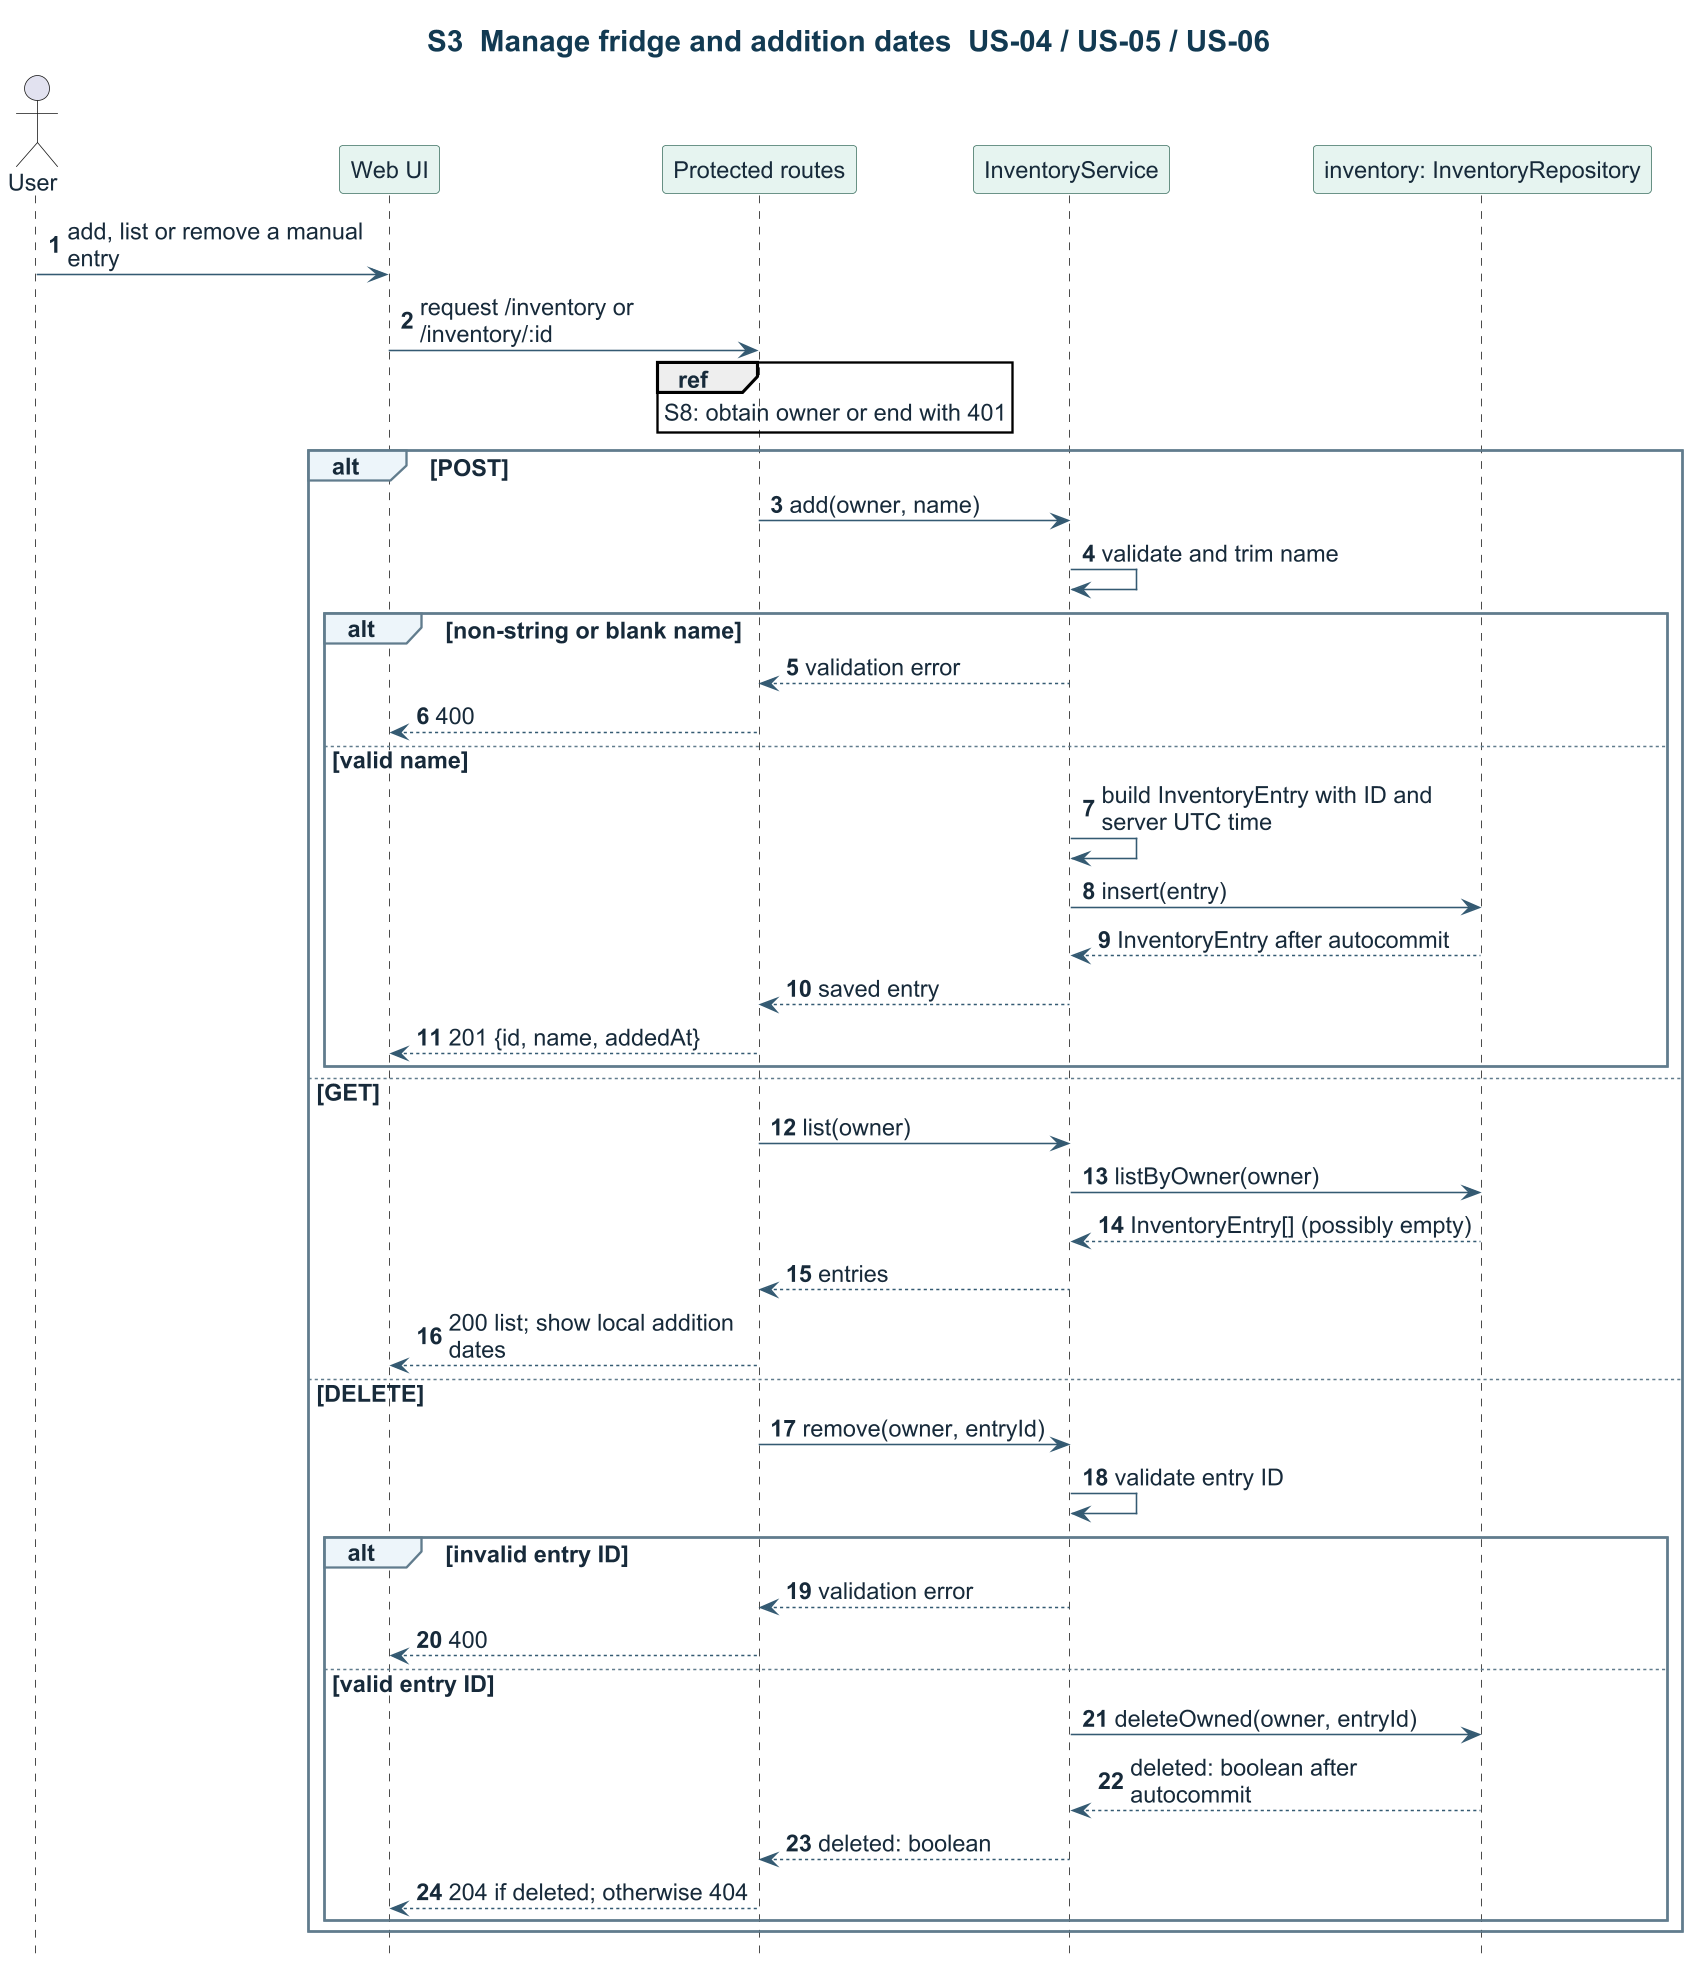

The diagram above was rendered by PlantUML. Its source (embedded in the PNG):
@startuml
title S3  Manage fridge and addition dates  US-04 / US-05 / US-06
skinparam backgroundColor #FFFFFF
skinparam defaultFontName Arial
skinparam defaultFontColor #172A3A
skinparam defaultFontSize 15
skinparam ArrowColor #345A72
skinparam Shadowing false
skinparam dpi 150
skinparam TitleFontColor #123A52
skinparam TitleFontSize 19
skinparam ClassBackgroundColor #EDF5FA
skinparam ClassBorderColor #456F89
skinparam ComponentBackgroundColor #EDF5FA
skinparam ComponentBorderColor #456F89
skinparam PackageBorderColor #456F89
skinparam ParticipantBackgroundColor #E6F4F0
skinparam ParticipantBorderColor #417364
skinparam SequenceGroupBackgroundColor #EDF5FA
skinparam SequenceGroupBorderColor #617C8D
hide footbox
autonumber
skinparam maxMessageSize 220
actor User
participant "Web UI" as UI
participant "Protected routes" as API

participant InventoryService as Inventory
participant "inventory: InventoryRepository" as Entries
User -> UI : add, list or remove a manual entry
UI -> API : request /inventory or /inventory/:id
ref over API : S8: obtain owner or end with 401
alt POST
  API -> Inventory : add(owner, name)
  Inventory -> Inventory : validate and trim name
  alt non-string or blank name
    Inventory --> API : validation error
    API --> UI : 400
  else valid name
    Inventory -> Inventory : build InventoryEntry with ID and server UTC time
    Inventory -> Entries : insert(entry)
    Entries --> Inventory : InventoryEntry after autocommit
    Inventory --> API : saved entry
    API --> UI : 201 {id, name, addedAt}
  end
else GET
  API -> Inventory : list(owner)
  Inventory -> Entries : listByOwner(owner)
  Entries --> Inventory : InventoryEntry[] (possibly empty)
  Inventory --> API : entries
  API --> UI : 200 list; show local addition dates
else DELETE
  API -> Inventory : remove(owner, entryId)
  Inventory -> Inventory : validate entry ID
  alt invalid entry ID
    Inventory --> API : validation error
    API --> UI : 400
  else valid entry ID
    Inventory -> Entries : deleteOwned(owner, entryId)
    Entries --> Inventory : deleted: boolean after autocommit
    Inventory --> API : deleted: boolean
    API --> UI : 204 if deleted; otherwise 404
  end
end
@enduml